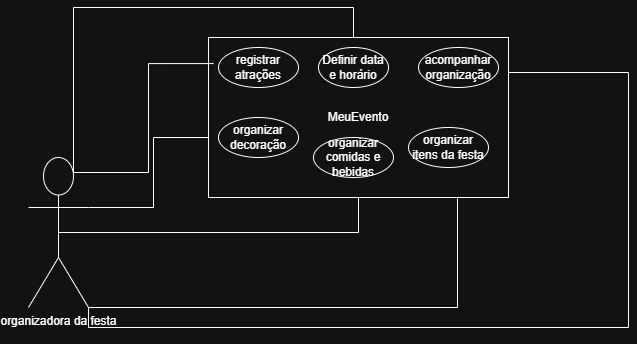

The diagram above was exported from draw.io. Its source (the exported page's mxGraphModel, read from the mxfile embedded in the PNG):
<mxGraphModel dx="882" dy="776" grid="1" gridSize="10" guides="1" tooltips="1" connect="1" arrows="1" fold="1" page="1" pageScale="1" pageWidth="827" pageHeight="1169" math="0" shadow="0">
  <root>
    <mxCell id="0" />
    <mxCell id="1" parent="0" />
    <mxCell id="QTE-7JTihbuHwLzLARun-15" edge="1" parent="1" source="QTE-7JTihbuHwLzLARun-1" style="edgeStyle=orthogonalEdgeStyle;rounded=0;orthogonalLoop=1;jettySize=auto;html=1;exitX=0.75;exitY=0.1;exitDx=0;exitDy=0;exitPerimeter=0;defaultLabelBackgroundColor=page;" target="QTE-7JTihbuHwLzLARun-4">
      <mxGeometry relative="1" x="0.0021" as="geometry">
        <Array as="points">
          <mxPoint x="155" y="30" />
          <mxPoint x="435" y="30" />
        </Array>
      </mxGeometry>
    </mxCell>
    <mxCell id="QTE-7JTihbuHwLzLARun-18" edge="1" parent="1" source="QTE-7JTihbuHwLzLARun-1" style="edgeStyle=orthogonalEdgeStyle;rounded=0;orthogonalLoop=1;jettySize=auto;html=1;exitX=0.5;exitY=0.5;exitDx=0;exitDy=0;exitPerimeter=0;defaultLabelBackgroundColor=page;entryX=0.5;entryY=1;entryDx=0;entryDy=0;endArrow=none;endFill=0;" target="QTE-7JTihbuHwLzLARun-3">
      <mxGeometry relative="1" x="-0.1045" as="geometry">
        <mxPoint x="440" y="255" as="targetPoint" />
      </mxGeometry>
    </mxCell>
    <mxCell id="QTE-7JTihbuHwLzLARun-20" edge="1" parent="1" source="QTE-7JTihbuHwLzLARun-1" style="edgeStyle=orthogonalEdgeStyle;rounded=0;orthogonalLoop=1;jettySize=auto;html=1;exitX=1;exitY=0.3333333333333333;exitDx=0;exitDy=0;exitPerimeter=0;defaultLabelBackgroundColor=page;endArrow=none;endFill=0;" target="QTE-7JTihbuHwLzLARun-8">
      <mxGeometry relative="1" as="geometry" />
    </mxCell>
    <mxCell id="QTE-7JTihbuHwLzLARun-21" edge="1" parent="1" source="QTE-7JTihbuHwLzLARun-1" style="edgeStyle=orthogonalEdgeStyle;rounded=0;orthogonalLoop=1;jettySize=auto;html=1;exitX=1;exitY=1;exitDx=0;exitDy=0;exitPerimeter=0;defaultLabelBackgroundColor=page;" target="QTE-7JTihbuHwLzLARun-12">
      <mxGeometry relative="1" x="-0.372" as="geometry">
        <Array as="points">
          <mxPoint x="170" y="350" />
          <mxPoint x="710" y="350" />
          <mxPoint x="710" y="95" />
        </Array>
      </mxGeometry>
    </mxCell>
    <mxCell id="QTE-7JTihbuHwLzLARun-1" parent="1" style="shape=umlActor;verticalLabelPosition=bottom;verticalAlign=top;html=1;labelPerimeter=1;" value="organizadora da festa&lt;div&gt;&lt;br&gt;&lt;/div&gt;" vertex="1">
      <mxGeometry height="150" width="60" x="110" y="180" as="geometry" />
    </mxCell>
    <mxCell id="QTE-7JTihbuHwLzLARun-3" parent="1" style="html=1;whiteSpace=wrap;" value="MeuEvento" vertex="1">
      <mxGeometry height="160" width="300" x="290" y="60" as="geometry" />
    </mxCell>
    <mxCell id="QTE-7JTihbuHwLzLARun-4" parent="1" style="ellipse;whiteSpace=wrap;html=1;" value="Definir data e horário" vertex="1">
      <mxGeometry height="40" width="70" x="400" y="70" as="geometry" />
    </mxCell>
    <mxCell id="QTE-7JTihbuHwLzLARun-5" parent="1" style="ellipse;whiteSpace=wrap;html=1;" value="organizar comidas e bebidas" vertex="1">
      <mxGeometry height="40" width="80" x="395" y="160" as="geometry" />
    </mxCell>
    <mxCell id="QTE-7JTihbuHwLzLARun-8" parent="1" style="ellipse;whiteSpace=wrap;html=1;" value="organizar decoração" vertex="1">
      <mxGeometry height="40" width="80" x="300" y="140" as="geometry" />
    </mxCell>
    <mxCell id="QTE-7JTihbuHwLzLARun-9" parent="1" style="ellipse;whiteSpace=wrap;html=1;" value="registrar atrações" vertex="1">
      <mxGeometry height="40" width="80" x="300" y="70" as="geometry" />
    </mxCell>
    <mxCell id="QTE-7JTihbuHwLzLARun-12" parent="1" style="ellipse;whiteSpace=wrap;html=1;" value="acompanhar organização" vertex="1">
      <mxGeometry height="40" width="80" x="500" y="70" as="geometry" />
    </mxCell>
    <mxCell id="QTE-7JTihbuHwLzLARun-13" parent="1" style="ellipse;whiteSpace=wrap;html=1;" value="organizar itens da festa" vertex="1">
      <mxGeometry height="40" width="80" x="490" y="150" as="geometry" />
    </mxCell>
    <mxCell id="QTE-7JTihbuHwLzLARun-19" edge="1" parent="1" source="QTE-7JTihbuHwLzLARun-1" style="edgeStyle=orthogonalEdgeStyle;rounded=0;orthogonalLoop=1;jettySize=auto;html=1;exitX=0.75;exitY=0.1;exitDx=0;exitDy=0;exitPerimeter=0;entryX=0.017;entryY=0.163;entryDx=0;entryDy=0;entryPerimeter=0;defaultLabelBackgroundColor=page;endArrow=none;endFill=0;" target="QTE-7JTihbuHwLzLARun-3">
      <mxGeometry relative="1" x="-0.0361" as="geometry" />
    </mxCell>
    <mxCell id="QTE-7JTihbuHwLzLARun-22" edge="1" parent="1" source="QTE-7JTihbuHwLzLARun-1" style="edgeStyle=orthogonalEdgeStyle;rounded=0;orthogonalLoop=1;jettySize=auto;html=1;exitX=1;exitY=1;exitDx=0;exitDy=0;exitPerimeter=0;entryX=0.83;entryY=1.006;entryDx=0;entryDy=0;entryPerimeter=0;defaultLabelBackgroundColor=page;endArrow=none;endFill=0;" target="QTE-7JTihbuHwLzLARun-3">
      <mxGeometry relative="1" as="geometry">
        <Array as="points">
          <mxPoint x="539" y="330" />
        </Array>
      </mxGeometry>
    </mxCell>
  </root>
</mxGraphModel>